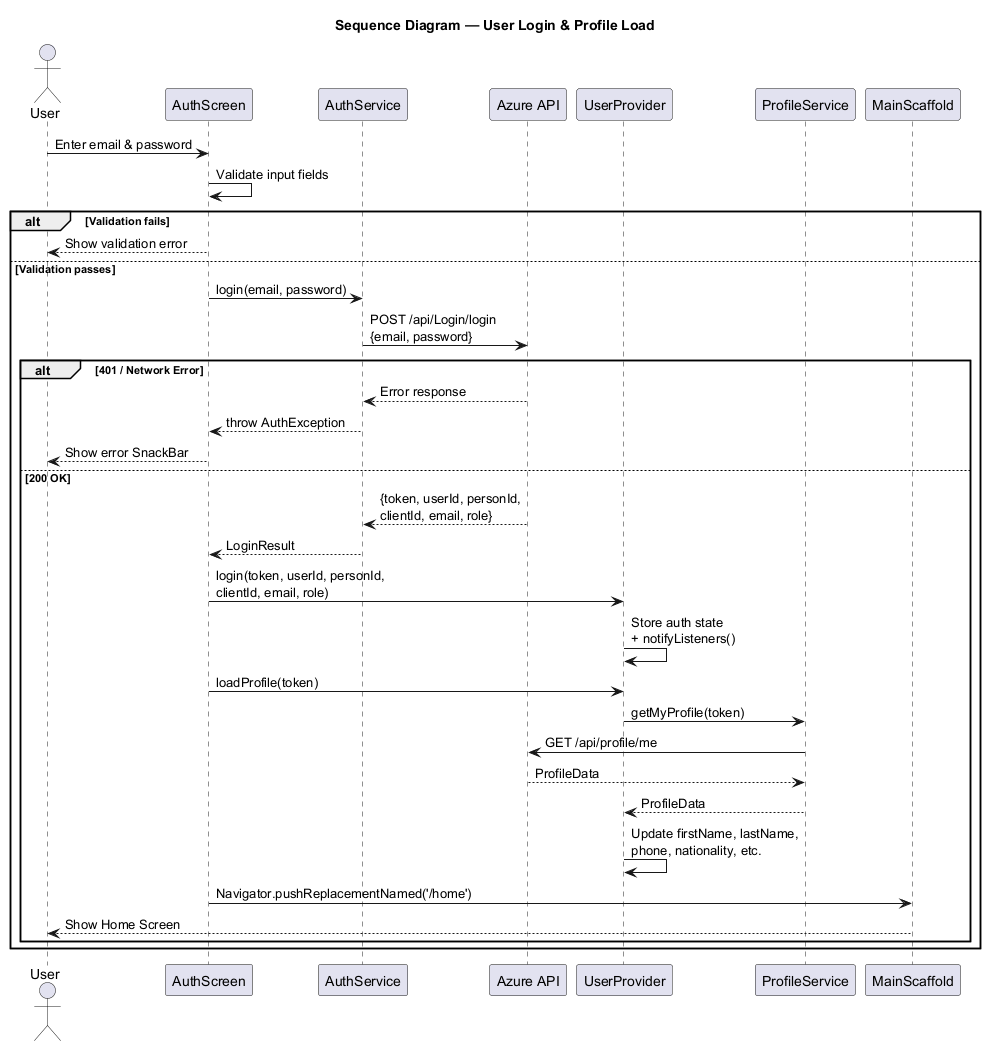

The diagram above was rendered by PlantUML. Its source (embedded in the PNG):
@startuml SkyTrip_Sequence_Login

title Sequence Diagram — User Login & Profile Load

actor User
participant "AuthScreen" as Auth
participant "AuthService" as AS
participant "Azure API" as API
participant "UserProvider" as UP
participant "ProfileService" as PS
participant "MainScaffold" as Main

User -> Auth : Enter email & password
Auth -> Auth : Validate input fields

alt Validation fails
  Auth --> User : Show validation error
else Validation passes
  Auth -> AS : login(email, password)
  AS -> API : POST /api/Login/login\n{email, password}

  alt 401 / Network Error
    API --> AS : Error response
    AS --> Auth : throw AuthException
    Auth --> User : Show error SnackBar
  else 200 OK
    API --> AS : {token, userId, personId,\nclientId, email, role}
    AS --> Auth : LoginResult
    Auth -> UP : login(token, userId, personId,\nclientId, email, role)
    UP -> UP : Store auth state\n+ notifyListeners()

    Auth -> UP : loadProfile(token)
    UP -> PS : getMyProfile(token)
    PS -> API : GET /api/profile/me
    API --> PS : ProfileData
    PS --> UP : ProfileData
    UP -> UP : Update firstName, lastName,\nphone, nationality, etc.

    Auth -> Main : Navigator.pushReplacementNamed('/home')
    Main --> User : Show Home Screen
  end
end

@enduml